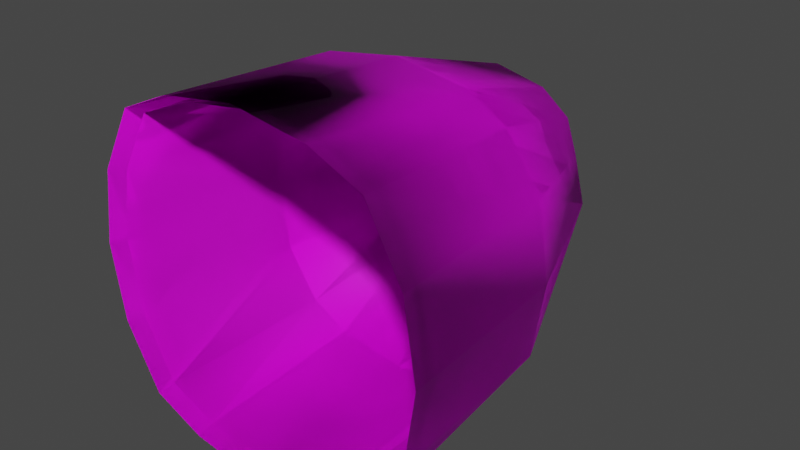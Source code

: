 # Source: fe_fruit_mod-4.blend  (saved by Blender 3.0.42; exported with 4.5.12 LTS)
import bpy
from mathutils import Matrix  # noqa: F401  (used for matrix-valued properties, if any)

bpy.ops.wm.read_factory_settings(use_empty=True)
scene = bpy.context.scene
scene.name = 'Scene'

# ---- collections
col_collection = bpy.data.collections.new('Collection'); scene.collection.children.link(col_collection)

# ---- images (referenced by path relative to the original .blend; pixels are not part of the script)
import os
ASSET_DIR = os.environ.get("B2B_ASSET_DIR", "")  # directory of the original .blend (textures are referenced by path, not embedded)
HERE = os.path.dirname(os.path.abspath(__file__))  # packed textures are extracted next to this script under _unpacked/

def load_image(name, relpath, width, height, colorspace="sRGB"):
    """Load a texture the original file referenced (path relative to the .blend, or extracted next to this script)."""
    p = next((c for c in (os.path.join(HERE, relpath), os.path.join(ASSET_DIR, relpath)) if relpath and os.path.exists(c)), "")
    if p:
        img = bpy.data.images.load(p, check_existing=True)
        img.name = name
    else:  # same state as the original file: an image datablock whose file is absent (Cycles renders it pink)
        img = bpy.data.images.new(name, width, height)
        img.source = "FILE"
        img.filepath = "//" + (relpath or name)
    img.colorspace_settings.name = colorspace
    return img
img_fe_fruit_03__diffuse_rw4_dds = load_image('fe_fruit_03__diffuse.rw4.dds', 'fe_fruit_03__diffuse.rw4.dds', 1024, 1024, 'sRGB')
img_fe_fruit_03__diffuse_rw4_dds_001 = load_image('fe_fruit_03__diffuse.rw4.dds.001', 'fe_fruit_03__diffuse.rw4.dds', 1024, 1024, 'sRGB')

# ---- materials (node trees are filled in below, after node groups)
mat_material_001 = bpy.data.materials.new('Material.001')
mat_material_001.use_transparent_shadow = False
mat_material_002 = bpy.data.materials.new('Material.002')
mat_material_002.use_transparent_shadow = False

# ---- material node trees
mat_material_001.use_nodes = True; mat_material_001.node_tree.nodes.clear()
_N = mat_material_001.node_tree.nodes; _L = mat_material_001.node_tree.links
n0 = _N.new('ShaderNodeBsdfPrincipled'); n0.name = 'Principled BSDF'; n0.location = (10, 300)
n0.distribution = 'GGX'
n0.subsurface_method = 'RANDOM_WALK_SKIN'
n0.inputs[3].default_value = 1.45
n0.inputs[27].default_value = (0.0, 0.0, 0.0, 1.0)
n0.inputs[28].default_value = 1.0
n1 = _N.new('ShaderNodeOutputMaterial'); n1.name = 'Material Output'; n1.location = (300, 300)
n2 = _N.new('ShaderNodeTexImage'); n2.name = 'Image Texture'; n2.location = (-280, 275)
n3 = _N.new('ShaderNodeTexImage'); n3.name = 'Image Texture.001'; n3.location = (-280, 275)
n3.image = img_fe_fruit_03__diffuse_rw4_dds
_L.new(n0.outputs[0], n1.inputs[0])
_L.new(n3.outputs[0], n0.inputs[0])
n1.is_active_output = True
mat_material_002.use_nodes = True; mat_material_002.node_tree.nodes.clear()
_N = mat_material_002.node_tree.nodes; _L = mat_material_002.node_tree.links
n0 = _N.new('ShaderNodeBsdfPrincipled'); n0.name = 'Principled BSDF'; n0.location = (10, 300)
n0.distribution = 'GGX'
n0.subsurface_method = 'RANDOM_WALK_SKIN'
n0.inputs[3].default_value = 1.45
n0.inputs[27].default_value = (0.0, 0.0, 0.0, 1.0)
n0.inputs[28].default_value = 1.0
n1 = _N.new('ShaderNodeOutputMaterial'); n1.name = 'Material Output'; n1.location = (300, 300)
n2 = _N.new('ShaderNodeTexImage'); n2.name = 'Image Texture'; n2.location = (-280, 275)
n3 = _N.new('ShaderNodeTexImage'); n3.name = 'Image Texture.001'; n3.location = (-280, 275)
n3.image = img_fe_fruit_03__diffuse_rw4_dds_001
_L.new(n0.outputs[0], n1.inputs[0])
_L.new(n3.outputs[0], n0.inputs[0])
n1.is_active_output = True

# ---- world
world_world = bpy.data.worlds.new('World'); scene.world = world_world
world_world.use_nodes = True; world_world.node_tree.nodes.clear()
_N = world_world.node_tree.nodes; _L = world_world.node_tree.links
n0 = _N.new('ShaderNodeOutputWorld'); n0.name = 'World Output'; n0.location = (300, 300)
n1 = _N.new('ShaderNodeBackground'); n1.name = 'Background'; n1.location = (10, 300)
n1.inputs[0].default_value = (0.05088, 0.05088, 0.05088, 1.0)
_L.new(n1.outputs[0], n0.inputs[0])
n0.is_active_output = True
world_world.color = (0.05088, 0.05088, 0.05088)
world_world.use_sun_shadow = False
world_world.sun_shadow_jitter_overblur = 0.0

# ---- meshes
me_plane = bpy.data.meshes.new('Plane')
me_plane.from_pydata([(0.07, -7.55e-09, -0.07), (0.09, 1.998e-17, -1.998e-17), (-2.22e-17, -7.55e-09, -0.1), (-8.882e-18, 0.04, -3.02e-09), (0.1, -0.13, -0.11), (0.14, -0.13, 9.815e-09), (-2.22e-18, -0.13, -0.14), (0.08, -3.775e-09, -0.04), (-1.776e-17, 0.03, -0.05), (0.13, -0.13, -0.065), (0.045, -7.55e-09, -0.09), (0.045, 0.03, -2.265e-09), (0.065, -0.13, -0.13), (0.045, 0.02, -0.05), (0.11, -0.29, -0.12), (0.15, -0.29, 2.189e-08), (3.109e-17, -0.29, -0.15), (0.14, -0.29, -0.065), (0.065, -0.29, -0.14), (0.07, -7.55e-09, -0.07), (0.09, 1.998e-17, -1.998e-17), (-2.22e-17, -7.55e-09, -0.1), (-8.882e-18, 0.04, -3.02e-09), (0.1, -0.13, -0.11), (0.14, -0.13, 9.815e-09), (-2.22e-18, -0.13, -0.14), (0.08, -3.775e-09, -0.04), (-1.776e-17, 0.03, -0.05), (0.13, -0.13, -0.065), (0.045, -7.55e-09, -0.09), (0.045, 0.03, -2.265e-09), (0.065, -0.13, -0.13), (0.045, 0.02, -0.05), (0.11, -0.29, -0.12), (0.15, -0.29, 2.189e-08), (3.109e-17, -0.29, -0.15), (0.14, -0.29, -0.065), (0.065, -0.29, -0.14), (-0.07, -7.55e-09, -0.07), (-0.09, -1.998e-17, 1.998e-17), (-0.1, -0.13, -0.11), (-0.14, -0.13, 9.815e-09), (-0.08, -3.775e-09, -0.04), (-0.13, -0.13, -0.065), (-0.045, -7.55e-09, -0.09), (-0.045, 0.03, -2.265e-09), (-0.065, -0.13, -0.13), (-0.045, 0.02, -0.05), (-0.11, -0.29, -0.12), (-0.15, -0.29, 2.189e-08), (-0.14, -0.29, -0.065), (-0.065, -0.29, -0.14), (-0.07, -7.55e-09, -0.07), (-0.09, -1.998e-17, 1.998e-17), (-0.1, -0.13, -0.11), (-0.14, -0.13, 9.815e-09), (-0.08, -3.775e-09, -0.04), (-0.13, -0.13, -0.065), (-0.045, -7.55e-09, -0.09), (-0.045, 0.03, -2.265e-09), (-0.065, -0.13, -0.13), (-0.045, 0.02, -0.05), (-0.11, -0.29, -0.12), (-0.15, -0.29, 2.189e-08), (-0.14, -0.29, -0.065), (-0.065, -0.29, -0.14), (0.07, 3.02e-09, 0.07), (2.22e-17, 7.55e-09, 0.1), (0.1, -0.13, 0.11), (5.995e-17, -0.13, 0.14), (0.08, 2.265e-09, 0.04), (4.441e-18, 0.03, 0.05), (0.13, -0.13, 0.065), (0.045, 6.04e-09, 0.09), (0.065, -0.13, 0.13), (0.045, 0.02, 0.05), (0.11, -0.29, 0.12), (9.77e-17, -0.29, 0.15), (0.14, -0.29, 0.065), (0.065, -0.29, 0.14), (0.07, 3.02e-09, 0.07), (2.22e-17, 7.55e-09, 0.1), (0.1, -0.13, 0.11), (5.995e-17, -0.13, 0.14), (0.08, 2.265e-09, 0.04), (4.441e-18, 0.03, 0.05), (0.13, -0.13, 0.065), (0.045, 6.04e-09, 0.09), (0.065, -0.13, 0.13), (0.045, 0.02, 0.05), (0.11, -0.29, 0.12), (9.77e-17, -0.29, 0.15), (0.14, -0.29, 0.065), (0.065, -0.29, 0.14), (-0.07, 3.02e-09, 0.07), (-0.1, -0.13, 0.11), (-0.08, 2.265e-09, 0.04), (-0.13, -0.13, 0.065), (-0.045, 6.04e-09, 0.09), (-0.065, -0.13, 0.13), (-0.045, 0.02, 0.05), (-0.11, -0.29, 0.12), (-0.14, -0.29, 0.065), (-0.065, -0.29, 0.14), (-0.07, 3.02e-09, 0.07), (-0.1, -0.13, 0.11), (-0.08, 2.265e-09, 0.04), (-0.13, -0.13, 0.065), (-0.045, 6.04e-09, 0.09), (-0.065, -0.13, 0.13), (-0.045, 0.02, 0.05), (-0.11, -0.29, 0.12), (-0.14, -0.29, 0.065), (-0.065, -0.29, 0.14), (0.06654, -0.002771, -0.06654), (0.08556, -0.002771, 2.484e-10), (1.307e-11, -0.002771, -0.09506), (1.307e-11, 0.03525, -2.622e-09), (0.09506, -0.1264, -0.1046), (0.1331, -0.1264, 9.578e-09), (1.307e-11, -0.1264, -0.1331), (0.07605, -0.002771, -0.03803), (1.307e-11, 0.02575, -0.04753), (0.1236, -0.1264, -0.06179), (0.04278, -0.002771, -0.08556), (0.04278, 0.02575, -1.905e-09), (0.06179, -0.1264, -0.1236), (0.04278, 0.01624, -0.04753), (0.1046, -0.2785, -0.1141), (0.1426, -0.2785, 2.106e-08), (1.307e-11, -0.2785, -0.1426), (0.1331, -0.2785, -0.06179), (0.06179, -0.2785, -0.1331), (0.06654, -0.002771, -0.06654), (0.08556, -0.002771, 2.484e-10), (1.307e-11, -0.002771, -0.09506), (1.307e-11, 0.03525, -2.622e-09), (0.09506, -0.1264, -0.1046), (0.1331, -0.1264, 9.578e-09), (1.307e-11, -0.1264, -0.1331), (0.07605, -0.002771, -0.03803), (1.307e-11, 0.02575, -0.04753), (0.1236, -0.1264, -0.06179), (0.04278, -0.002771, -0.08556), (0.04278, 0.02575, -1.905e-09), (0.06179, -0.1264, -0.1236), (0.04278, 0.01624, -0.04753), (0.1046, -0.2785, -0.1141), (0.1426, -0.2785, 2.106e-08), (1.307e-11, -0.2785, -0.1426), (0.1331, -0.2785, -0.06179), (0.06179, -0.2785, -0.1331), (-0.06654, -0.002771, -0.06654), (-0.08556, -0.002771, 2.484e-10), (-0.09506, -0.1264, -0.1046), (-0.1331, -0.1264, 9.578e-09), (-0.07605, -0.002771, -0.03803), (-0.1236, -0.1264, -0.06179), (-0.04278, -0.002771, -0.08556), (-0.04278, 0.02575, -1.905e-09), (-0.06179, -0.1264, -0.1236), (-0.04278, 0.01624, -0.04753), (-0.1046, -0.2785, -0.1141), (-0.1426, -0.2785, 2.106e-08), (-0.1331, -0.2785, -0.06179), (-0.06179, -0.2785, -0.1331), (-0.06654, -0.002771, -0.06654), (-0.08556, -0.002771, 2.484e-10), (-0.09506, -0.1264, -0.1046), (-0.1331, -0.1264, 9.578e-09), (-0.07605, -0.002771, -0.03803), (-0.1236, -0.1264, -0.06179), (-0.04278, -0.002771, -0.08556), (-0.04278, 0.02575, -1.905e-09), (-0.06179, -0.1264, -0.1236), (-0.04278, 0.01624, -0.04753), (-0.1046, -0.2785, -0.1141), (-0.1426, -0.2785, 2.106e-08), (-0.1331, -0.2785, -0.06179), (-0.06179, -0.2785, -0.1331), (0.06654, -0.002771, 0.06654), (1.307e-11, -0.002771, 0.09506), (0.09506, -0.1264, 0.1046), (1.307e-11, -0.1264, 0.1331), (0.07605, -0.002771, 0.03803), (1.307e-11, 0.02575, 0.04753), (0.1236, -0.1264, 0.06179), (0.04278, -0.002771, 0.08556), (0.06179, -0.1264, 0.1236), (0.04278, 0.01624, 0.04753), (0.1046, -0.2785, 0.1141), (1.307e-11, -0.2785, 0.1426), (0.1331, -0.2785, 0.06179), (0.06179, -0.2785, 0.1331), (0.06654, -0.002771, 0.06654), (1.307e-11, -0.002771, 0.09506), (0.09506, -0.1264, 0.1046), (1.307e-11, -0.1264, 0.1331), (0.07605, -0.002771, 0.03803), (1.307e-11, 0.02575, 0.04753), (0.1236, -0.1264, 0.06179), (0.04278, -0.002771, 0.08556), (0.06179, -0.1264, 0.1236), (0.04278, 0.01624, 0.04753), (0.1046, -0.2785, 0.1141), (1.307e-11, -0.2785, 0.1426), (0.1331, -0.2785, 0.06179), (0.06179, -0.2785, 0.1331), (-0.06654, -0.002771, 0.06654), (-0.09506, -0.1264, 0.1046), (-0.07605, -0.002771, 0.03803), (-0.1236, -0.1264, 0.06179), (-0.04278, -0.002771, 0.08556), (-0.06179, -0.1264, 0.1236), (-0.04278, 0.01624, 0.04753), (-0.1046, -0.2785, 0.1141), (-0.1331, -0.2785, 0.06179), (-0.06179, -0.2785, 0.1331), (-0.06654, -0.002771, 0.06654), (-0.09506, -0.1264, 0.1046), (-0.07605, -0.002771, 0.03803), (-0.1236, -0.1264, 0.06179), (-0.04278, -0.002771, 0.08556), (-0.06179, -0.1264, 0.1236), (-0.04278, 0.01624, 0.04753), (-0.1046, -0.2785, 0.1141), (-0.1331, -0.2785, 0.06179), (-0.06179, -0.2785, 0.1331)], [], [(13, 11, 1, 7), (7, 9, 4, 0), (10, 12, 6, 2), (1, 5, 9, 7), (10, 13, 7, 0), (2, 8, 13, 10), (0, 4, 12, 10), (8, 3, 11, 13), (5, 15, 17, 9), (12, 18, 16, 6), (4, 14, 18, 12), (9, 17, 14, 4), (32, 26, 20, 30), (26, 19, 23, 28), (29, 21, 25, 31), (20, 26, 28, 24), (29, 19, 26, 32), (21, 29, 32, 27), (19, 29, 31, 23), (27, 32, 30, 22), (24, 28, 36, 34), (31, 25, 35, 37), (23, 31, 37, 33), (28, 23, 33, 36), (3, 8, 27, 22), (6, 16, 35, 25), (8, 2, 21, 27), (16, 18, 37, 35), (5, 1, 20, 24), (18, 14, 33, 37), (2, 6, 25, 21), (1, 11, 30, 20), (17, 15, 34, 36), (11, 3, 22, 30), (15, 5, 24, 34), (14, 17, 36, 33), (47, 42, 39, 45), (42, 38, 40, 43), (44, 2, 6, 46), (39, 42, 43, 41), (44, 38, 42, 47), (2, 44, 47, 8), (38, 44, 46, 40), (8, 47, 45, 3), (41, 43, 50, 49), (46, 6, 16, 51), (40, 46, 51, 48), (43, 40, 48, 50), (61, 59, 53, 56), (56, 57, 54, 52), (58, 60, 25, 21), (53, 55, 57, 56), (58, 61, 56, 52), (21, 27, 61, 58), (52, 54, 60, 58), (27, 22, 59, 61), (55, 63, 64, 57), (60, 65, 35, 25), (54, 62, 65, 60), (57, 64, 62, 54), (16, 35, 65, 51), (41, 55, 53, 39), (51, 65, 62, 48), (39, 53, 59, 45), (50, 64, 63, 49), (45, 59, 22, 3), (49, 63, 55, 41), (48, 62, 64, 50), (75, 70, 1, 11), (70, 66, 68, 72), (73, 67, 69, 74), (1, 70, 72, 5), (73, 66, 70, 75), (67, 73, 75, 71), (66, 73, 74, 68), (71, 75, 11, 3), (5, 72, 78, 15), (74, 69, 77, 79), (68, 74, 79, 76), (72, 68, 76, 78), (89, 30, 20, 84), (84, 86, 82, 80), (87, 88, 83, 81), (20, 24, 86, 84), (87, 89, 84, 80), (81, 85, 89, 87), (80, 82, 88, 87), (85, 22, 30, 89), (24, 34, 92, 86), (88, 93, 91, 83), (82, 90, 93, 88), (86, 92, 90, 82), (3, 22, 85, 71), (69, 83, 91, 77), (71, 85, 81, 67), (77, 91, 93, 79), (79, 93, 90, 76), (67, 81, 83, 69), (78, 92, 34, 15), (76, 90, 92, 78), (100, 45, 39, 96), (96, 97, 95, 94), (98, 99, 69, 67), (39, 41, 97, 96), (98, 100, 96, 94), (67, 71, 100, 98), (94, 95, 99, 98), (71, 3, 45, 100), (41, 49, 102, 97), (99, 103, 77, 69), (95, 101, 103, 99), (97, 102, 101, 95), (110, 106, 53, 59), (106, 104, 105, 107), (108, 81, 83, 109), (53, 106, 107, 55), (108, 104, 106, 110), (81, 108, 110, 85), (104, 108, 109, 105), (85, 110, 59, 22), (55, 107, 112, 63), (109, 83, 91, 113), (105, 109, 113, 111), (107, 105, 111, 112), (77, 103, 113, 91), (103, 101, 111, 113), (102, 49, 63, 112), (101, 102, 112, 111), (127, 125, 115, 121), (121, 123, 118, 114), (124, 126, 120, 116), (115, 119, 123, 121), (124, 127, 121, 114), (116, 122, 127, 124), (114, 118, 126, 124), (122, 117, 125, 127), (119, 129, 131, 123), (126, 132, 130, 120), (118, 128, 132, 126), (123, 131, 128, 118), (146, 140, 134, 144), (140, 133, 137, 142), (143, 135, 139, 145), (134, 140, 142, 138), (143, 133, 140, 146), (135, 143, 146, 141), (133, 143, 145, 137), (141, 146, 144, 136), (138, 142, 150, 148), (145, 139, 149, 151), (137, 145, 151, 147), (142, 137, 147, 150), (117, 122, 141, 136), (120, 130, 149, 139), (122, 116, 135, 141), (130, 132, 151, 149), (119, 115, 134, 138), (132, 128, 147, 151), (116, 120, 139, 135), (115, 125, 144, 134), (131, 129, 148, 150), (125, 117, 136, 144), (129, 119, 138, 148), (128, 131, 150, 147), (161, 156, 153, 159), (156, 152, 154, 157), (158, 116, 120, 160), (153, 156, 157, 155), (158, 152, 156, 161), (116, 158, 161, 122), (152, 158, 160, 154), (122, 161, 159, 117), (155, 157, 164, 163), (160, 120, 130, 165), (154, 160, 165, 162), (157, 154, 162, 164), (175, 173, 167, 170), (170, 171, 168, 166), (172, 174, 139, 135), (167, 169, 171, 170), (172, 175, 170, 166), (135, 141, 175, 172), (166, 168, 174, 172), (141, 136, 173, 175), (169, 177, 178, 171), (174, 179, 149, 139), (168, 176, 179, 174), (171, 178, 176, 168), (130, 149, 179, 165), (155, 169, 167, 153), (165, 179, 176, 162), (153, 167, 173, 159), (164, 178, 177, 163), (159, 173, 136, 117), (163, 177, 169, 155), (162, 176, 178, 164), (189, 184, 115, 125), (184, 180, 182, 186), (187, 181, 183, 188), (115, 184, 186, 119), (187, 180, 184, 189), (181, 187, 189, 185), (180, 187, 188, 182), (185, 189, 125, 117), (119, 186, 192, 129), (188, 183, 191, 193), (182, 188, 193, 190), (186, 182, 190, 192), (203, 144, 134, 198), (198, 200, 196, 194), (201, 202, 197, 195), (134, 138, 200, 198), (201, 203, 198, 194), (195, 199, 203, 201), (194, 196, 202, 201), (199, 136, 144, 203), (138, 148, 206, 200), (202, 207, 205, 197), (196, 204, 207, 202), (200, 206, 204, 196), (117, 136, 199, 185), (183, 197, 205, 191), (185, 199, 195, 181), (191, 205, 207, 193), (193, 207, 204, 190), (181, 195, 197, 183), (192, 206, 148, 129), (190, 204, 206, 192), (214, 159, 153, 210), (210, 211, 209, 208), (212, 213, 183, 181), (153, 155, 211, 210), (212, 214, 210, 208), (181, 185, 214, 212), (208, 209, 213, 212), (185, 117, 159, 214), (155, 163, 216, 211), (213, 217, 191, 183), (209, 215, 217, 213), (211, 216, 215, 209), (224, 220, 167, 173), (220, 218, 219, 221), (222, 195, 197, 223), (167, 220, 221, 169), (222, 218, 220, 224), (195, 222, 224, 199), (218, 222, 223, 219), (199, 224, 173, 136), (169, 221, 226, 177), (223, 197, 205, 227), (219, 223, 227, 225), (221, 219, 225, 226), (191, 217, 227, 205), (217, 215, 225, 227), (216, 163, 177, 226), (215, 216, 226, 225)])
me_plane.polygons.foreach_set('use_smooth', [True] * 256)
me_plane.polygons.foreach_set('material_index', [0, 0, 0, 0, 0, 0, 0, 0, 0, 0, 0, 0, 0, 0, 0, 0, 0, 0, 0, 0, 0, 0, 0, 0, 0, 0, 0, 0, 0, 0, 0, 0, 0, 0, 0, 0, 0, 0, 0, 0, 0, 0, 0, 0, 0, 0, 0, 0, 0, 0, 0, 0, 0, 0, 0, 0, 0, 0, 0, 0, 0, 0, 0, 0, 0, 0, 0, 0, 0, 0, 0, 0, 0, 0, 0, 0, 0, 0, 0, 0, 0, 0, 0, 0, 0, 0, 0, 0, 0, 0, 0, 0, 0, 0, 0, 0, 0, 0, 0, 0, 0, 0, 0, 0, 0, 0, 0, 0, 0, 0, 0, 0, 0, 0, 0, 0, 0, 0, 0, 0, 0, 0, 0, 0, 0, 0, 0, 0, 1, 1, 1, 1, 1, 1, 1, 1, 1, 1, 1, 1, 1, 1, 1, 1, 1, 1, 1, 1, 1, 1, 1, 1, 1, 1, 1, 1, 1, 1, 1, 1, 1, 1, 1, 1, 1, 1, 1, 1, 1, 1, 1, 1, 1, 1, 1, 1, 1, 1, 1, 1, 1, 1, 1, 1, 1, 1, 1, 1, 1, 1, 1, 1, 1, 1, 1, 1, 1, 1, 1, 1, 1, 1, 1, 1, 1, 1, 1, 1, 1, 1, 1, 1, 1, 1, 1, 1, 1, 1, 1, 1, 1, 1, 1, 1, 1, 1, 1, 1, 1, 1, 1, 1, 1, 1, 1, 1, 1, 1, 1, 1, 1, 1, 1, 1, 1, 1, 1, 1, 1, 1, 1, 1, 1, 1, 1, 1])
_uv = me_plane.uv_layers.new(name='UVMap')
_uv.uv.foreach_set('vector', [0.543, 0.01756, 0.543, 0.01756, 0.543, 0.01756, 0.543, 0.01756, 0.2721, 0.01009, 0.2721, 0.2696, 0.4428, 0.2696, 0.4428, 0.01009, 0.5469, 0.01009, 0.5469, 0.2696, 0.7971, 0.2696, 0.7971, 0.01009, 0.1118, 0.01009, 0.1118, 0.2696, 0.2721, 0.2696, 0.2721, 0.01009, 0.543, 0.01756, 0.543, 0.01756, 0.543, 0.01756, 0.543, 0.01756, 0.543, 0.01756, 0.543, 0.01756, 0.543, 0.01756, 0.543, 0.01756, 0.4428, 0.01009, 0.4428, 0.2696, 0.5469, 0.2696, 0.5469, 0.01009, 0.543, 0.01756, 0.543, 0.01756, 0.543, 0.01756, 0.543, 0.01756, 0.1118, 0.2696, 0.1118, 0.5291, 0.2721, 0.5291, 0.2721, 0.2696, 0.5469, 0.2696, 0.5469, 0.5291, 0.7971, 0.5291, 0.7971, 0.2696, 0.4428, 0.2696, 0.4428, 0.5291, 0.5469, 0.5291, 0.5469, 0.2696, 0.2721, 0.2696, 0.2721, 0.5291, 0.4428, 0.5291, 0.4428, 0.2696, 0.543, 0.01756, 0.543, 0.01756, 0.543, 0.01756, 0.543, 0.01756, 0.2721, 0.01009, 0.4428, 0.01009, 0.4428, 0.2696, 0.2721, 0.2696, 0.5469, 0.01009, 0.7971, 0.01009, 0.7971, 0.2696, 0.5469, 0.2696, 0.1118, 0.01009, 0.2721, 0.01009, 0.2721, 0.2696, 0.1118, 0.2696, 0.543, 0.01756, 0.543, 0.01756, 0.543, 0.01756, 0.543, 0.01756, 0.543, 0.01756, 0.543, 0.01756, 0.543, 0.01756, 0.543, 0.01756, 0.4428, 0.01009, 0.5469, 0.01009, 0.5469, 0.2696, 0.4428, 0.2696, 0.543, 0.01756, 0.543, 0.01756, 0.543, 0.01756, 0.543, 0.01756, 0.1118, 0.2696, 0.2721, 0.2696, 0.2721, 0.5291, 0.1118, 0.5291, 0.5469, 0.2696, 0.7971, 0.2696, 0.7971, 0.5291, 0.5469, 0.5291, 0.4428, 0.2696, 0.5469, 0.2696, 0.5469, 0.5291, 0.4428, 0.5291, 0.2721, 0.2696, 0.4428, 0.2696, 0.4428, 0.5291, 0.2721, 0.5291, 0.543, 0.01756, 0.543, 0.01756, 0.543, 0.01756, 0.543, 0.01756, 0.7971, 0.2696, 0.7971, 0.5291, 0.7971, 0.5291, 0.7971, 0.2696, 0.543, 0.01756, 0.543, 0.01756, 0.543, 0.01756, 0.543, 0.01756, 0.7971, 0.5291, 0.5469, 0.5291, 0.5469, 0.5291, 0.7971, 0.5291, 0.1118, 0.2696, 0.1118, 0.01009, 0.1118, 0.01009, 0.1118, 0.2696, 0.5469, 0.5291, 0.4428, 0.5291, 0.4428, 0.5291, 0.5469, 0.5291, 0.7971, 0.01009, 0.7971, 0.2696, 0.7971, 0.2696, 0.7971, 0.01009, 0.543, 0.01756, 0.543, 0.01756, 0.543, 0.01756, 0.543, 0.01756, 0.2721, 0.5291, 0.1118, 0.5291, 0.1118, 0.5291, 0.2721, 0.5291, 0.543, 0.01756, 0.543, 0.01756, 0.543, 0.01756, 0.543, 0.01756, 0.1118, 0.5291, 0.1118, 0.2696, 0.1118, 0.2696, 0.1118, 0.5291, 0.4428, 0.5291, 0.2721, 0.5291, 0.2721, 0.5291, 0.4428, 0.5291, 0.543, 0.01756, 0.543, 0.01756, 0.543, 0.01756, 0.543, 0.01756, 0.2721, 0.01009, 0.4428, 0.01009, 0.4428, 0.2696, 0.2721, 0.2696, 0.5469, 0.01009, 0.7971, 0.01009, 0.7971, 0.2696, 0.5469, 0.2696, 0.1118, 0.01009, 0.2721, 0.01009, 0.2721, 0.2696, 0.1118, 0.2696, 0.543, 0.01756, 0.543, 0.01756, 0.543, 0.01756, 0.543, 0.01756, 0.543, 0.01756, 0.543, 0.01756, 0.543, 0.01756, 0.543, 0.01756, 0.4428, 0.01009, 0.5469, 0.01009, 0.5469, 0.2696, 0.4428, 0.2696, 0.543, 0.01756, 0.543, 0.01756, 0.543, 0.01756, 0.543, 0.01756, 0.1118, 0.2696, 0.2721, 0.2696, 0.2721, 0.5291, 0.1118, 0.5291, 0.5469, 0.2696, 0.7971, 0.2696, 0.7971, 0.5291, 0.5469, 0.5291, 0.4428, 0.2696, 0.5469, 0.2696, 0.5469, 0.5291, 0.4428, 0.5291, 0.2721, 0.2696, 0.4428, 0.2696, 0.4428, 0.5291, 0.2721, 0.5291, 0.543, 0.01756, 0.543, 0.01756, 0.543, 0.01756, 0.543, 0.01756, 0.2721, 0.01009, 0.2721, 0.2696, 0.4428, 0.2696, 0.4428, 0.01009, 0.5469, 0.01009, 0.5469, 0.2696, 0.7971, 0.2696, 0.7971, 0.01009, 0.1118, 0.01009, 0.1118, 0.2696, 0.2721, 0.2696, 0.2721, 0.01009, 0.543, 0.01756, 0.543, 0.01756, 0.543, 0.01756, 0.543, 0.01756, 0.543, 0.01756, 0.543, 0.01756, 0.543, 0.01756, 0.543, 0.01756, 0.4428, 0.01009, 0.4428, 0.2696, 0.5469, 0.2696, 0.5469, 0.01009, 0.543, 0.01756, 0.543, 0.01756, 0.543, 0.01756, 0.543, 0.01756, 0.1118, 0.2696, 0.1118, 0.5291, 0.2721, 0.5291, 0.2721, 0.2696, 0.5469, 0.2696, 0.5469, 0.5291, 0.7971, 0.5291, 0.7971, 0.2696, 0.4428, 0.2696, 0.4428, 0.5291, 0.5469, 0.5291, 0.5469, 0.2696, 0.2721, 0.2696, 0.2721, 0.5291, 0.4428, 0.5291, 0.4428, 0.2696, 0.7971, 0.5291, 0.7971, 0.5291, 0.5469, 0.5291, 0.5469, 0.5291, 0.1118, 0.2696, 0.1118, 0.2696, 0.1118, 0.01009, 0.1118, 0.01009, 0.5469, 0.5291, 0.5469, 0.5291, 0.4428, 0.5291, 0.4428, 0.5291, 0.543, 0.01756, 0.543, 0.01756, 0.543, 0.01756, 0.543, 0.01756, 0.2721, 0.5291, 0.2721, 0.5291, 0.1118, 0.5291, 0.1118, 0.5291, 0.543, 0.01756, 0.543, 0.01756, 0.543, 0.01756, 0.543, 0.01756, 0.1118, 0.5291, 0.1118, 0.5291, 0.1118, 0.2696, 0.1118, 0.2696, 0.4428, 0.5291, 0.4428, 0.5291, 0.2721, 0.5291, 0.2721, 0.5291, 0.543, 0.01756, 0.543, 0.01756, 0.543, 0.01756, 0.543, 0.01756, 0.2721, 0.01009, 0.4428, 0.01009, 0.4428, 0.2696, 0.2721, 0.2696, 0.5469, 0.01009, 0.7971, 0.01009, 0.7971, 0.2696, 0.5469, 0.2696, 0.1118, 0.01009, 0.2721, 0.01009, 0.2721, 0.2696, 0.1118, 0.2696, 0.543, 0.01756, 0.543, 0.01756, 0.543, 0.01756, 0.543, 0.01756, 0.543, 0.01756, 0.543, 0.01756, 0.543, 0.01756, 0.543, 0.01756, 0.4428, 0.01009, 0.5469, 0.01009, 0.5469, 0.2696, 0.4428, 0.2696, 0.543, 0.01756, 0.543, 0.01756, 0.543, 0.01756, 0.543, 0.01756, 0.1118, 0.2696, 0.2721, 0.2696, 0.2721, 0.5291, 0.1118, 0.5291, 0.5469, 0.2696, 0.7971, 0.2696, 0.7971, 0.5291, 0.5469, 0.5291, 0.4428, 0.2696, 0.5469, 0.2696, 0.5469, 0.5291, 0.4428, 0.5291, 0.2721, 0.2696, 0.4428, 0.2696, 0.4428, 0.5291, 0.2721, 0.5291, 0.543, 0.01756, 0.543, 0.01756, 0.543, 0.01756, 0.543, 0.01756, 0.2721, 0.01009, 0.2721, 0.2696, 0.4428, 0.2696, 0.4428, 0.01009, 0.5469, 0.01009, 0.5469, 0.2696, 0.7971, 0.2696, 0.7971, 0.01009, 0.1118, 0.01009, 0.1118, 0.2696, 0.2721, 0.2696, 0.2721, 0.01009, 0.543, 0.01756, 0.543, 0.01756, 0.543, 0.01756, 0.543, 0.01756, 0.543, 0.01756, 0.543, 0.01756, 0.543, 0.01756, 0.543, 0.01756, 0.4428, 0.01009, 0.4428, 0.2696, 0.5469, 0.2696, 0.5469, 0.01009, 0.543, 0.01756, 0.543, 0.01756, 0.543, 0.01756, 0.543, 0.01756, 0.1118, 0.2696, 0.1118, 0.5291, 0.2721, 0.5291, 0.2721, 0.2696, 0.5469, 0.2696, 0.5469, 0.5291, 0.7971, 0.5291, 0.7971, 0.2696, 0.4428, 0.2696, 0.4428, 0.5291, 0.5469, 0.5291, 0.5469, 0.2696, 0.2721, 0.2696, 0.2721, 0.5291, 0.4428, 0.5291, 0.4428, 0.2696, 0.543, 0.01756, 0.543, 0.01756, 0.543, 0.01756, 0.543, 0.01756, 0.7971, 0.2696, 0.7971, 0.2696, 0.7971, 0.5291, 0.7971, 0.5291, 0.543, 0.01756, 0.543, 0.01756, 0.543, 0.01756, 0.543, 0.01756, 0.7971, 0.5291, 0.7971, 0.5291, 0.5469, 0.5291, 0.5469, 0.5291, 0.5469, 0.5291, 0.5469, 0.5291, 0.4428, 0.5291, 0.4428, 0.5291, 0.7971, 0.01009, 0.7971, 0.01009, 0.7971, 0.2696, 0.7971, 0.2696, 0.2721, 0.5291, 0.2721, 0.5291, 0.1118, 0.5291, 0.1118, 0.5291, 0.4428, 0.5291, 0.4428, 0.5291, 0.2721, 0.5291, 0.2721, 0.5291, 0.543, 0.01756, 0.543, 0.01756, 0.543, 0.01756, 0.543, 0.01756, 0.2721, 0.01009, 0.2721, 0.2696, 0.4428, 0.2696, 0.4428, 0.01009, 0.5469, 0.01009, 0.5469, 0.2696, 0.7971, 0.2696, 0.7971, 0.01009, 0.1118, 0.01009, 0.1118, 0.2696, 0.2721, 0.2696, 0.2721, 0.01009, 0.543, 0.01756, 0.543, 0.01756, 0.543, 0.01756, 0.543, 0.01756, 0.543, 0.01756, 0.543, 0.01756, 0.543, 0.01756, 0.543, 0.01756, 0.4428, 0.01009, 0.4428, 0.2696, 0.5469, 0.2696, 0.5469, 0.01009, 0.543, 0.01756, 0.543, 0.01756, 0.543, 0.01756, 0.543, 0.01756, 0.1118, 0.2696, 0.1118, 0.5291, 0.2721, 0.5291, 0.2721, 0.2696, 0.5469, 0.2696, 0.5469, 0.5291, 0.7971, 0.5291, 0.7971, 0.2696, 0.4428, 0.2696, 0.4428, 0.5291, 0.5469, 0.5291, 0.5469, 0.2696, 0.2721, 0.2696, 0.2721, 0.5291, 0.4428, 0.5291, 0.4428, 0.2696, 0.543, 0.01756, 0.543, 0.01756, 0.543, 0.01756, 0.543, 0.01756, 0.2721, 0.01009, 0.4428, 0.01009, 0.4428, 0.2696, 0.2721, 0.2696, 0.5469, 0.01009, 0.7971, 0.01009, 0.7971, 0.2696, 0.5469, 0.2696, 0.1118, 0.01009, 0.2721, 0.01009, 0.2721, 0.2696, 0.1118, 0.2696, 0.543, 0.01756, 0.543, 0.01756, 0.543, 0.01756, 0.543, 0.01756, 0.543, 0.01756, 0.543, 0.01756, 0.543, 0.01756, 0.543, 0.01756, 0.4428, 0.01009, 0.5469, 0.01009, 0.5469, 0.2696, 0.4428, 0.2696, 0.543, 0.01756, 0.543, 0.01756, 0.543, 0.01756, 0.543, 0.01756, 0.1118, 0.2696, 0.2721, 0.2696, 0.2721, 0.5291, 0.1118, 0.5291, 0.5469, 0.2696, 0.7971, 0.2696, 0.7971, 0.5291, 0.5469, 0.5291, 0.4428, 0.2696, 0.5469, 0.2696, 0.5469, 0.5291, 0.4428, 0.5291, 0.2721, 0.2696, 0.4428, 0.2696, 0.4428, 0.5291, 0.2721, 0.5291, 0.7971, 0.5291, 0.5469, 0.5291, 0.5469, 0.5291, 0.7971, 0.5291, 0.5469, 0.5291, 0.4428, 0.5291, 0.4428, 0.5291, 0.5469, 0.5291, 0.2721, 0.5291, 0.1118, 0.5291, 0.1118, 0.5291, 0.2721, 0.5291, 0.4428, 0.5291, 0.2721, 0.5291, 0.2721, 0.5291, 0.4428, 0.5291, 0.543, 0.9616, 0.543, 0.9616, 0.543, 0.9616, 0.543, 0.9616, 0.2721, 0.01009, 0.2721, 0.2696, 0.4428, 0.2696, 0.4428, 0.01009, 0.5469, 0.01009, 0.5469, 0.2696, 0.7971, 0.2696, 0.7971, 0.01009, 0.1118, 0.01009, 0.1118, 0.2696, 0.2721, 0.2696, 0.2721, 0.01009, 0.543, 0.9616, 0.543, 0.9616, 0.543, 0.9616, 0.543, 0.9616, 0.543, 0.9616, 0.543, 0.9616, 0.543, 0.9616, 0.543, 0.9616, 0.4428, 0.01009, 0.4428, 0.2696, 0.5469, 0.2696, 0.5469, 0.01009, 0.543, 0.9616, 0.543, 0.9616, 0.543, 0.9616, 0.543, 0.9616, 0.1118, 0.2696, 0.1118, 0.5291, 0.2721, 0.5291, 0.2721, 0.2696, 0.5469, 0.2696, 0.5469, 0.5291, 0.7971, 0.5291, 0.7971, 0.2696, 0.4428, 0.2696, 0.4428, 0.5291, 0.5469, 0.5291, 0.5469, 0.2696, 0.2721, 0.2696, 0.2721, 0.5291, 0.4428, 0.5291, 0.4428, 0.2696, 0.543, 0.9616, 0.543, 0.9616, 0.543, 0.9616, 0.543, 0.9616, 0.2721, 0.01009, 0.4428, 0.01009, 0.4428, 0.2696, 0.2721, 0.2696, 0.5469, 0.01009, 0.7971, 0.01009, 0.7971, 0.2696, 0.5469, 0.2696, 0.1118, 0.01009, 0.2721, 0.01009, 0.2721, 0.2696, 0.1118, 0.2696, 0.543, 0.9616, 0.543, 0.9616, 0.543, 0.9616, 0.543, 0.9616, 0.543, 0.9616, 0.543, 0.9616, 0.543, 0.9616, 0.543, 0.9616, 0.4428, 0.01009, 0.5469, 0.01009, 0.5469, 0.2696, 0.4428, 0.2696, 0.543, 0.9616, 0.543, 0.9616, 0.543, 0.9616, 0.543, 0.9616, 0.1118, 0.2696, 0.2721, 0.2696, 0.2721, 0.5291, 0.1118, 0.5291, 0.5469, 0.2696, 0.7971, 0.2696, 0.7971, 0.5291, 0.5469, 0.5291, 0.4428, 0.2696, 0.5469, 0.2696, 0.5469, 0.5291, 0.4428, 0.5291, 0.2721, 0.2696, 0.4428, 0.2696, 0.4428, 0.5291, 0.2721, 0.5291, 0.543, 0.9616, 0.543, 0.9616, 0.543, 0.9616, 0.543, 0.9616, 0.7971, 0.2696, 0.7971, 0.5291, 0.7971, 0.5291, 0.7971, 0.2696, 0.543, 0.9616, 0.543, 0.9616, 0.543, 0.9616, 0.543, 0.9616, 0.7971, 0.5291, 0.5469, 0.5291, 0.5469, 0.5291, 0.7971, 0.5291, 0.1118, 0.2696, 0.1118, 0.01009, 0.1118, 0.01009, 0.1118, 0.2696, 0.5469, 0.5291, 0.4428, 0.5291, 0.4428, 0.5291, 0.5469, 0.5291, 0.7971, 0.01009, 0.7971, 0.2696, 0.7971, 0.2696, 0.7971, 0.01009, 0.543, 0.9616, 0.543, 0.9616, 0.543, 0.9616, 0.543, 0.9616, 0.2721, 0.5291, 0.1118, 0.5291, 0.1118, 0.5291, 0.2721, 0.5291, 0.543, 0.9616, 0.543, 0.9616, 0.543, 0.9616, 0.543, 0.9616, 0.1118, 0.5291, 0.1118, 0.2696, 0.1118, 0.2696, 0.1118, 0.5291, 0.4428, 0.5291, 0.2721, 0.5291, 0.2721, 0.5291, 0.4428, 0.5291, 0.543, 0.9616, 0.543, 0.9616, 0.543, 0.9616, 0.543, 0.9616, 0.2721, 0.01009, 0.4428, 0.01009, 0.4428, 0.2696, 0.2721, 0.2696, 0.5469, 0.01009, 0.7971, 0.01009, 0.7971, 0.2696, 0.5469, 0.2696, 0.1118, 0.01009, 0.2721, 0.01009, 0.2721, 0.2696, 0.1118, 0.2696, 0.543, 0.9616, 0.543, 0.9616, 0.543, 0.9616, 0.543, 0.9616, 0.543, 0.9616, 0.543, 0.9616, 0.543, 0.9616, 0.543, 0.9616, 0.4428, 0.01009, 0.5469, 0.01009, 0.5469, 0.2696, 0.4428, 0.2696, 0.543, 0.9616, 0.543, 0.9616, 0.543, 0.9616, 0.543, 0.9616, 0.1118, 0.2696, 0.2721, 0.2696, 0.2721, 0.5291, 0.1118, 0.5291, 0.5469, 0.2696, 0.7971, 0.2696, 0.7971, 0.5291, 0.5469, 0.5291, 0.4428, 0.2696, 0.5469, 0.2696, 0.5469, 0.5291, 0.4428, 0.5291, 0.2721, 0.2696, 0.4428, 0.2696, 0.4428, 0.5291, 0.2721, 0.5291, 0.543, 0.9616, 0.543, 0.9616, 0.543, 0.9616, 0.543, 0.9616, 0.2721, 0.01009, 0.2721, 0.2696, 0.4428, 0.2696, 0.4428, 0.01009, 0.5469, 0.01009, 0.5469, 0.2696, 0.7971, 0.2696, 0.7971, 0.01009, 0.1118, 0.01009, 0.1118, 0.2696, 0.2721, 0.2696, 0.2721, 0.01009, 0.543, 0.9616, 0.543, 0.9616, 0.543, 0.9616, 0.543, 0.9616, 0.543, 0.9616, 0.543, 0.9616, 0.543, 0.9616, 0.543, 0.9616, 0.4428, 0.01009, 0.4428, 0.2696, 0.5469, 0.2696, 0.5469, 0.01009, 0.543, 0.9616, 0.543, 0.9616, 0.543, 0.9616, 0.543, 0.9616, 0.1118, 0.2696, 0.1118, 0.5291, 0.2721, 0.5291, 0.2721, 0.2696, 0.5469, 0.2696, 0.5469, 0.5291, 0.7971, 0.5291, 0.7971, 0.2696, 0.4428, 0.2696, 0.4428, 0.5291, 0.5469, 0.5291, 0.5469, 0.2696, 0.2721, 0.2696, 0.2721, 0.5291, 0.4428, 0.5291, 0.4428, 0.2696, 0.7971, 0.5291, 0.7971, 0.5291, 0.5469, 0.5291, 0.5469, 0.5291, 0.1118, 0.2696, 0.1118, 0.2696, 0.1118, 0.01009, 0.1118, 0.01009, 0.5469, 0.5291, 0.5469, 0.5291, 0.4428, 0.5291, 0.4428, 0.5291, 0.543, 0.9616, 0.543, 0.9616, 0.543, 0.9616, 0.543, 0.9616, 0.2721, 0.5291, 0.2721, 0.5291, 0.1118, 0.5291, 0.1118, 0.5291, 0.543, 0.9616, 0.543, 0.9616, 0.543, 0.9616, 0.543, 0.9616, 0.1118, 0.5291, 0.1118, 0.5291, 0.1118, 0.2696, 0.1118, 0.2696, 0.4428, 0.5291, 0.4428, 0.5291, 0.2721, 0.5291, 0.2721, 0.5291, 0.543, 0.9616, 0.543, 0.9616, 0.543, 0.9616, 0.543, 0.9616, 0.2721, 0.01009, 0.4428, 0.01009, 0.4428, 0.2696, 0.2721, 0.2696, 0.5469, 0.01009, 0.7971, 0.01009, 0.7971, 0.2696, 0.5469, 0.2696, 0.1118, 0.01009, 0.2721, 0.01009, 0.2721, 0.2696, 0.1118, 0.2696, 0.543, 0.9616, 0.543, 0.9616, 0.543, 0.9616, 0.543, 0.9616, 0.543, 0.9616, 0.543, 0.9616, 0.543, 0.9616, 0.543, 0.9616, 0.4428, 0.01009, 0.5469, 0.01009, 0.5469, 0.2696, 0.4428, 0.2696, 0.543, 0.9616, 0.543, 0.9616, 0.543, 0.9616, 0.543, 0.9616, 0.1118, 0.2696, 0.2721, 0.2696, 0.2721, 0.5291, 0.1118, 0.5291, 0.5469, 0.2696, 0.7971, 0.2696, 0.7971, 0.5291, 0.5469, 0.5291, 0.4428, 0.2696, 0.5469, 0.2696, 0.5469, 0.5291, 0.4428, 0.5291, 0.2721, 0.2696, 0.4428, 0.2696, 0.4428, 0.5291, 0.2721, 0.5291, 0.543, 0.9616, 0.543, 0.9616, 0.543, 0.9616, 0.543, 0.9616, 0.2721, 0.01009, 0.2721, 0.2696, 0.4428, 0.2696, 0.4428, 0.01009, 0.5469, 0.01009, 0.5469, 0.2696, 0.7971, 0.2696, 0.7971, 0.01009, 0.1118, 0.01009, 0.1118, 0.2696, 0.2721, 0.2696, 0.2721, 0.01009, 0.543, 0.9616, 0.543, 0.9616, 0.543, 0.9616, 0.543, 0.9616, 0.543, 0.9616, 0.543, 0.9616, 0.543, 0.9616, 0.543, 0.9616, 0.4428, 0.01009, 0.4428, 0.2696, 0.5469, 0.2696, 0.5469, 0.01009, 0.543, 0.9616, 0.543, 0.9616, 0.543, 0.9616, 0.543, 0.9616, 0.1118, 0.2696, 0.1118, 0.5291, 0.2721, 0.5291, 0.2721, 0.2696, 0.5469, 0.2696, 0.5469, 0.5291, 0.7971, 0.5291, 0.7971, 0.2696, 0.4428, 0.2696, 0.4428, 0.5291, 0.5469, 0.5291, 0.5469, 0.2696, 0.2721, 0.2696, 0.2721, 0.5291, 0.4428, 0.5291, 0.4428, 0.2696, 0.543, 0.9616, 0.543, 0.9616, 0.543, 0.9616, 0.543, 0.9616, 0.7971, 0.2696, 0.7971, 0.2696, 0.7971, 0.5291, 0.7971, 0.5291, 0.543, 0.9616, 0.543, 0.9616, 0.543, 0.9616, 0.543, 0.9616, 0.7971, 0.5291, 0.7971, 0.5291, 0.5469, 0.5291, 0.5469, 0.5291, 0.5469, 0.5291, 0.5469, 0.5291, 0.4428, 0.5291, 0.4428, 0.5291, 0.7971, 0.01009, 0.7971, 0.01009, 0.7971, 0.2696, 0.7971, 0.2696, 0.2721, 0.5291, 0.2721, 0.5291, 0.1118, 0.5291, 0.1118, 0.5291, 0.4428, 0.5291, 0.4428, 0.5291, 0.2721, 0.5291, 0.2721, 0.5291, 0.543, 0.9616, 0.543, 0.9616, 0.543, 0.9616, 0.543, 0.9616, 0.2721, 0.01009, 0.2721, 0.2696, 0.4428, 0.2696, 0.4428, 0.01009, 0.5469, 0.01009, 0.5469, 0.2696, 0.7971, 0.2696, 0.7971, 0.01009, 0.1118, 0.01009, 0.1118, 0.2696, 0.2721, 0.2696, 0.2721, 0.01009, 0.543, 0.9616, 0.543, 0.9616, 0.543, 0.9616, 0.543, 0.9616, 0.543, 0.9616, 0.543, 0.9616, 0.543, 0.9616, 0.543, 0.9616, 0.4428, 0.01009, 0.4428, 0.2696, 0.5469, 0.2696, 0.5469, 0.01009, 0.543, 0.9616, 0.543, 0.9616, 0.543, 0.9616, 0.543, 0.9616, 0.1118, 0.2696, 0.1118, 0.5291, 0.2721, 0.5291, 0.2721, 0.2696, 0.5469, 0.2696, 0.5469, 0.5291, 0.7971, 0.5291, 0.7971, 0.2696, 0.4428, 0.2696, 0.4428, 0.5291, 0.5469, 0.5291, 0.5469, 0.2696, 0.2721, 0.2696, 0.2721, 0.5291, 0.4428, 0.5291, 0.4428, 0.2696, 0.543, 0.9616, 0.543, 0.9616, 0.543, 0.9616, 0.543, 0.9616, 0.2721, 0.01009, 0.4428, 0.01009, 0.4428, 0.2696, 0.2721, 0.2696, 0.5469, 0.01009, 0.7971, 0.01009, 0.7971, 0.2696, 0.5469, 0.2696, 0.1118, 0.01009, 0.2721, 0.01009, 0.2721, 0.2696, 0.1118, 0.2696, 0.543, 0.9616, 0.543, 0.9616, 0.543, 0.9616, 0.543, 0.9616, 0.543, 0.9616, 0.543, 0.9616, 0.543, 0.9616, 0.543, 0.9616, 0.4428, 0.01009, 0.5469, 0.01009, 0.5469, 0.2696, 0.4428, 0.2696, 0.543, 0.9616, 0.543, 0.9616, 0.543, 0.9616, 0.543, 0.9616, 0.1118, 0.2696, 0.2721, 0.2696, 0.2721, 0.5291, 0.1118, 0.5291, 0.5469, 0.2696, 0.7971, 0.2696, 0.7971, 0.5291, 0.5469, 0.5291, 0.4428, 0.2696, 0.5469, 0.2696, 0.5469, 0.5291, 0.4428, 0.5291, 0.2721, 0.2696, 0.4428, 0.2696, 0.4428, 0.5291, 0.2721, 0.5291, 0.7971, 0.5291, 0.5469, 0.5291, 0.5469, 0.5291, 0.7971, 0.5291, 0.5469, 0.5291, 0.4428, 0.5291, 0.4428, 0.5291, 0.5469, 0.5291, 0.2721, 0.5291, 0.1118, 0.5291, 0.1118, 0.5291, 0.2721, 0.5291, 0.4428, 0.5291, 0.2721, 0.5291, 0.2721, 0.5291, 0.4428, 0.5291])
me_plane.materials.append(mat_material_001)
me_plane.materials.append(mat_material_002)
me_plane.use_remesh_fix_poles = True
me_plane.use_remesh_preserve_attributes = False
me_plane.update()

# ---- objects
ob_plane = bpy.data.objects.new('Plane', me_plane)

# ---- transforms, parenting, visibility, modifiers, constraints
ob_plane.location = (0.0, 0.0, 0.0)

# ---- collection membership
col_collection.objects.link(ob_plane)

# ---- scene / render settings (as saved in the file)
scene.frame_start = 1; scene.frame_end = 250; scene.frame_set(15)
scene.render.engine = 'BLENDER_EEVEE_NEXT'
scene.cycles.sampling_pattern = 'TABULATED_SOBOL'
scene.cycles.use_light_tree = False
scene.view_settings.view_transform = 'Filmic'
bpy.context.view_layer.update()

# ---- added for rendering (the .blend has no active camera and no usable light): camera, sun
cam_auto = bpy.data.cameras.new('AutoCamera')
cam_auto.lens = 50.0
cam_auto.sensor_width = 36.0
cam_auto.clip_end = 1000.0
ob_auto_camera = bpy.data.objects.new('AutoCamera', cam_auto)
scene.collection.objects.link(ob_auto_camera)
ob_auto_camera.location = (0.497303, -0.721764, 0.397842)
ob_auto_camera.rotation_euler = (1.09748, -7.21219e-08, 0.694738)
scene.camera = ob_auto_camera
light_auto_sun = bpy.data.lights.new('AutoSun', 'SUN')
light_auto_sun.energy = 3.0
light_auto_sun.angle = 0.0523599
ob_auto_sun = bpy.data.objects.new('AutoSun', light_auto_sun)
scene.collection.objects.link(ob_auto_sun)
ob_auto_sun.rotation_euler = (0.872665, 0.174533, 0.523599)
bpy.context.view_layer.update()
